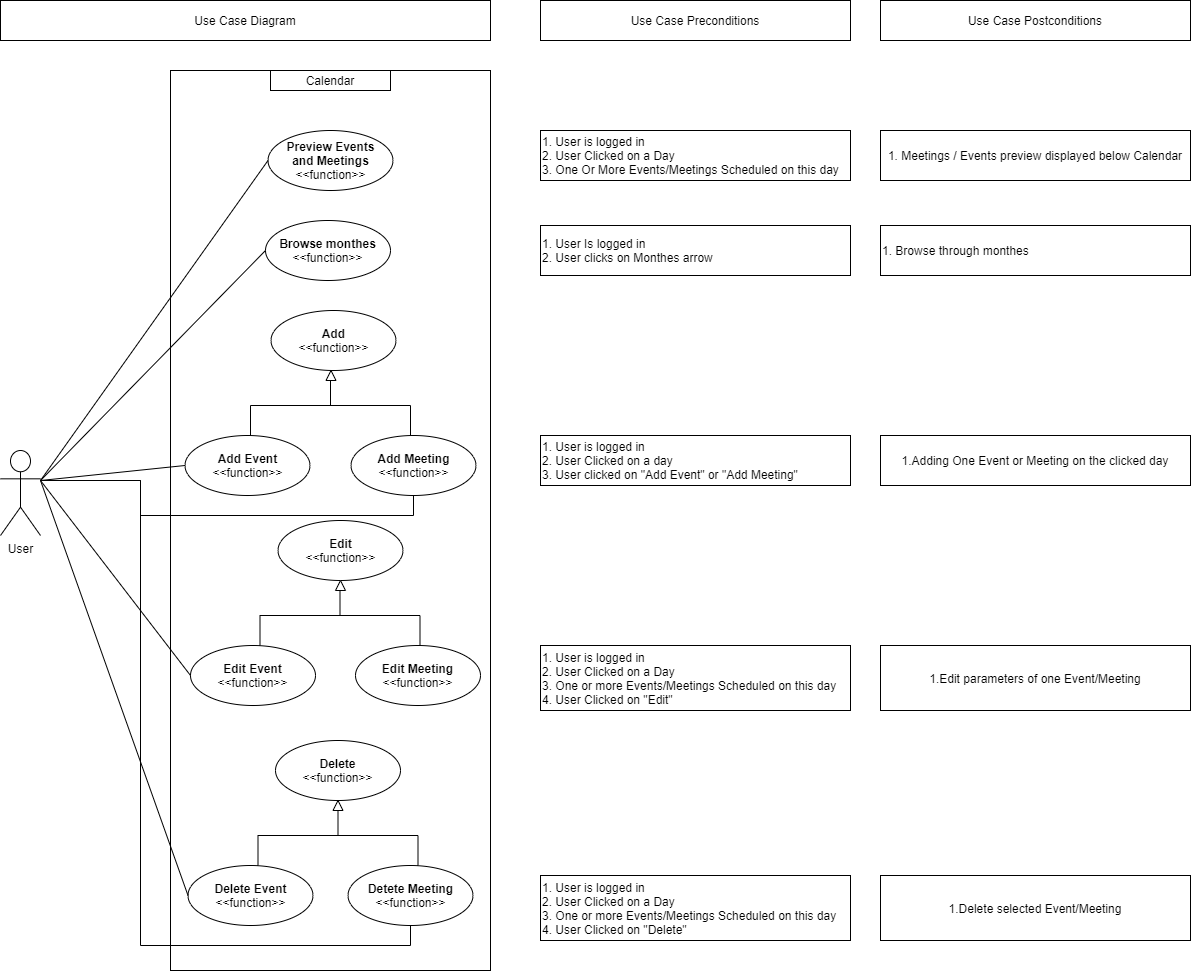

The diagram above was exported from draw.io. Its source (the exported page's mxGraphModel, read from the mxfile embedded in the PNG):
<mxGraphModel dx="2249" dy="794" grid="1" gridSize="10" guides="1" tooltips="1" connect="1" arrows="1" fold="1" page="1" pageScale="1" pageWidth="827" pageHeight="1169" math="0" shadow="0">
  <root>
    <mxCell id="0" />
    <mxCell id="1" parent="0" />
    <mxCell id="P-A06j10C7rjCYXn35tL-1" value="Use Case Diagram" style="rounded=0;whiteSpace=wrap;html=1;" parent="1" vertex="1">
      <mxGeometry x="-40" y="50" width="490" height="40" as="geometry" />
    </mxCell>
    <mxCell id="P-A06j10C7rjCYXn35tL-4" value="User" style="shape=umlActor;verticalLabelPosition=bottom;verticalAlign=top;html=1;outlineConnect=0;" parent="1" vertex="1">
      <mxGeometry x="-40" y="500" width="40" height="85" as="geometry" />
    </mxCell>
    <mxCell id="P-A06j10C7rjCYXn35tL-5" value="" style="rounded=0;whiteSpace=wrap;html=1;" parent="1" vertex="1">
      <mxGeometry x="130" y="120" width="320" height="900" as="geometry" />
    </mxCell>
    <mxCell id="P-A06j10C7rjCYXn35tL-16" value="&lt;b&gt;Preview Events&lt;br&gt;and Meetings&lt;br&gt;&lt;/b&gt;&amp;lt;&amp;lt;function&amp;gt;&amp;gt;" style="ellipse;whiteSpace=wrap;html=1;" parent="1" vertex="1">
      <mxGeometry x="227.5" y="180" width="125" height="60" as="geometry" />
    </mxCell>
    <mxCell id="P-A06j10C7rjCYXn35tL-18" value="&lt;b&gt;Browse monthes&lt;br&gt;&lt;/b&gt;&amp;lt;&amp;lt;function&amp;gt;&amp;gt;" style="ellipse;whiteSpace=wrap;html=1;" parent="1" vertex="1">
      <mxGeometry x="225" y="270" width="125" height="60" as="geometry" />
    </mxCell>
    <mxCell id="P-A06j10C7rjCYXn35tL-19" value="&lt;b&gt;Add Event&lt;br&gt;&lt;/b&gt;&amp;lt;&amp;lt;function&amp;gt;&amp;gt;" style="ellipse;whiteSpace=wrap;html=1;" parent="1" vertex="1">
      <mxGeometry x="144.5" y="485" width="125" height="60" as="geometry" />
    </mxCell>
    <mxCell id="P-A06j10C7rjCYXn35tL-20" value="&lt;b&gt;Delete Event&lt;br&gt;&lt;/b&gt;&amp;lt;&amp;lt;function&amp;gt;&amp;gt;" style="ellipse;whiteSpace=wrap;html=1;" parent="1" vertex="1">
      <mxGeometry x="147.5" y="915" width="125" height="60" as="geometry" />
    </mxCell>
    <mxCell id="P-A06j10C7rjCYXn35tL-21" value="&lt;b&gt;Edit Event&lt;br&gt;&lt;/b&gt;&amp;lt;&amp;lt;function&amp;gt;&amp;gt;" style="ellipse;whiteSpace=wrap;html=1;" parent="1" vertex="1">
      <mxGeometry x="150" y="695" width="125" height="60" as="geometry" />
    </mxCell>
    <mxCell id="P-A06j10C7rjCYXn35tL-22" value="&lt;b&gt;Add Meeting&lt;br&gt;&lt;/b&gt;&amp;lt;&amp;lt;function&amp;gt;&amp;gt;" style="ellipse;whiteSpace=wrap;html=1;" parent="1" vertex="1">
      <mxGeometry x="310.5" y="485" width="125" height="60" as="geometry" />
    </mxCell>
    <mxCell id="P-A06j10C7rjCYXn35tL-23" value="&lt;b&gt;Detete Meeting&lt;br&gt;&lt;/b&gt;&amp;lt;&amp;lt;function&amp;gt;&amp;gt;" style="ellipse;whiteSpace=wrap;html=1;" parent="1" vertex="1">
      <mxGeometry x="307.5" y="915" width="125" height="60" as="geometry" />
    </mxCell>
    <mxCell id="P-A06j10C7rjCYXn35tL-24" value="&lt;b&gt;Edit Meeting&lt;br&gt;&lt;/b&gt;&amp;lt;&amp;lt;function&amp;gt;&amp;gt;" style="ellipse;whiteSpace=wrap;html=1;" parent="1" vertex="1">
      <mxGeometry x="315" y="695" width="125" height="60" as="geometry" />
    </mxCell>
    <mxCell id="P-A06j10C7rjCYXn35tL-25" value="Calendar" style="rounded=0;whiteSpace=wrap;html=1;" parent="1" vertex="1">
      <mxGeometry x="230" y="120" width="120" height="20" as="geometry" />
    </mxCell>
    <mxCell id="P-A06j10C7rjCYXn35tL-27" value="Use Case Preconditions" style="rounded=0;whiteSpace=wrap;html=1;" parent="1" vertex="1">
      <mxGeometry x="500" y="50" width="310" height="40" as="geometry" />
    </mxCell>
    <mxCell id="P-A06j10C7rjCYXn35tL-28" value="Use Case Postconditions" style="rounded=0;whiteSpace=wrap;html=1;" parent="1" vertex="1">
      <mxGeometry x="840" y="50" width="310" height="40" as="geometry" />
    </mxCell>
    <mxCell id="P-A06j10C7rjCYXn35tL-30" value="&lt;b&gt;Add&lt;br&gt;&lt;/b&gt;&amp;lt;&amp;lt;function&amp;gt;&amp;gt;" style="ellipse;whiteSpace=wrap;html=1;" parent="1" vertex="1">
      <mxGeometry x="230.5" y="360" width="125" height="60" as="geometry" />
    </mxCell>
    <mxCell id="P-A06j10C7rjCYXn35tL-31" value="&lt;b&gt;Edit&lt;br&gt;&lt;/b&gt;&amp;lt;&amp;lt;function&amp;gt;&amp;gt;" style="ellipse;whiteSpace=wrap;html=1;" parent="1" vertex="1">
      <mxGeometry x="237.5" y="570" width="125" height="60" as="geometry" />
    </mxCell>
    <mxCell id="P-A06j10C7rjCYXn35tL-32" value="&lt;b&gt;Delete&lt;br&gt;&lt;/b&gt;&amp;lt;&amp;lt;function&amp;gt;&amp;gt;" style="ellipse;whiteSpace=wrap;html=1;" parent="1" vertex="1">
      <mxGeometry x="235" y="790" width="125" height="60" as="geometry" />
    </mxCell>
    <mxCell id="P-A06j10C7rjCYXn35tL-36" value="" style="endArrow=none;html=1;" parent="1" edge="1">
      <mxGeometry width="50" height="50" relative="1" as="geometry">
        <mxPoint x="217.5" y="915" as="sourcePoint" />
        <mxPoint x="217.5" y="885" as="targetPoint" />
      </mxGeometry>
    </mxCell>
    <mxCell id="P-A06j10C7rjCYXn35tL-39" value="" style="endArrow=none;html=1;" parent="1" edge="1">
      <mxGeometry width="50" height="50" relative="1" as="geometry">
        <mxPoint x="217.5" y="885" as="sourcePoint" />
        <mxPoint x="377.5" y="885" as="targetPoint" />
      </mxGeometry>
    </mxCell>
    <mxCell id="P-A06j10C7rjCYXn35tL-40" value="" style="endArrow=none;html=1;" parent="1" edge="1">
      <mxGeometry width="50" height="50" relative="1" as="geometry">
        <mxPoint x="377.5" y="915" as="sourcePoint" />
        <mxPoint x="377.5" y="885" as="targetPoint" />
      </mxGeometry>
    </mxCell>
    <mxCell id="P-A06j10C7rjCYXn35tL-41" value="" style="endArrow=none;html=1;" parent="1" source="P-A06j10C7rjCYXn35tL-43" edge="1">
      <mxGeometry width="50" height="50" relative="1" as="geometry">
        <mxPoint x="297.5" y="885" as="sourcePoint" />
        <mxPoint x="297.5" y="855" as="targetPoint" />
      </mxGeometry>
    </mxCell>
    <mxCell id="P-A06j10C7rjCYXn35tL-43" value="" style="triangle;whiteSpace=wrap;html=1;rotation=-90;" parent="1" vertex="1">
      <mxGeometry x="292.5" y="850" width="10" height="10" as="geometry" />
    </mxCell>
    <mxCell id="P-A06j10C7rjCYXn35tL-44" value="" style="endArrow=none;html=1;" parent="1" target="P-A06j10C7rjCYXn35tL-43" edge="1">
      <mxGeometry width="50" height="50" relative="1" as="geometry">
        <mxPoint x="297.5" y="885" as="sourcePoint" />
        <mxPoint x="297.5" y="855" as="targetPoint" />
      </mxGeometry>
    </mxCell>
    <mxCell id="P-A06j10C7rjCYXn35tL-47" value="" style="endArrow=none;html=1;" parent="1" edge="1">
      <mxGeometry width="50" height="50" relative="1" as="geometry">
        <mxPoint x="219.5" y="695" as="sourcePoint" />
        <mxPoint x="219.5" y="665" as="targetPoint" />
      </mxGeometry>
    </mxCell>
    <mxCell id="P-A06j10C7rjCYXn35tL-48" value="" style="endArrow=none;html=1;" parent="1" edge="1">
      <mxGeometry width="50" height="50" relative="1" as="geometry">
        <mxPoint x="219.5" y="665" as="sourcePoint" />
        <mxPoint x="379.5" y="665" as="targetPoint" />
      </mxGeometry>
    </mxCell>
    <mxCell id="P-A06j10C7rjCYXn35tL-49" value="" style="endArrow=none;html=1;" parent="1" edge="1">
      <mxGeometry width="50" height="50" relative="1" as="geometry">
        <mxPoint x="379.5" y="695" as="sourcePoint" />
        <mxPoint x="379.5" y="665" as="targetPoint" />
      </mxGeometry>
    </mxCell>
    <mxCell id="P-A06j10C7rjCYXn35tL-50" value="" style="endArrow=none;html=1;" parent="1" edge="1">
      <mxGeometry width="50" height="50" relative="1" as="geometry">
        <mxPoint x="299.5" y="635" as="sourcePoint" />
        <mxPoint x="299.5" y="635" as="targetPoint" />
      </mxGeometry>
    </mxCell>
    <mxCell id="P-A06j10C7rjCYXn35tL-51" value="" style="endArrow=none;html=1;" parent="1" edge="1">
      <mxGeometry width="50" height="50" relative="1" as="geometry">
        <mxPoint x="299.5" y="665" as="sourcePoint" />
        <mxPoint x="299.5" y="640" as="targetPoint" />
      </mxGeometry>
    </mxCell>
    <mxCell id="P-A06j10C7rjCYXn35tL-52" value="" style="triangle;whiteSpace=wrap;html=1;rotation=-90;" parent="1" vertex="1">
      <mxGeometry x="295" y="630" width="10" height="10" as="geometry" />
    </mxCell>
    <mxCell id="P-A06j10C7rjCYXn35tL-53" value="" style="endArrow=none;html=1;" parent="1" edge="1">
      <mxGeometry width="50" height="50" relative="1" as="geometry">
        <mxPoint x="210" y="485" as="sourcePoint" />
        <mxPoint x="210" y="455" as="targetPoint" />
      </mxGeometry>
    </mxCell>
    <mxCell id="P-A06j10C7rjCYXn35tL-54" value="" style="endArrow=none;html=1;" parent="1" edge="1">
      <mxGeometry width="50" height="50" relative="1" as="geometry">
        <mxPoint x="210" y="455" as="sourcePoint" />
        <mxPoint x="370" y="455" as="targetPoint" />
      </mxGeometry>
    </mxCell>
    <mxCell id="P-A06j10C7rjCYXn35tL-55" value="" style="endArrow=none;html=1;" parent="1" edge="1">
      <mxGeometry width="50" height="50" relative="1" as="geometry">
        <mxPoint x="370" y="485" as="sourcePoint" />
        <mxPoint x="370" y="455" as="targetPoint" />
      </mxGeometry>
    </mxCell>
    <mxCell id="P-A06j10C7rjCYXn35tL-56" value="" style="endArrow=none;html=1;" parent="1" edge="1">
      <mxGeometry width="50" height="50" relative="1" as="geometry">
        <mxPoint x="290" y="425" as="sourcePoint" />
        <mxPoint x="290" y="425" as="targetPoint" />
      </mxGeometry>
    </mxCell>
    <mxCell id="P-A06j10C7rjCYXn35tL-57" value="" style="endArrow=none;html=1;" parent="1" edge="1">
      <mxGeometry width="50" height="50" relative="1" as="geometry">
        <mxPoint x="290" y="455" as="sourcePoint" />
        <mxPoint x="290" y="430" as="targetPoint" />
      </mxGeometry>
    </mxCell>
    <mxCell id="P-A06j10C7rjCYXn35tL-58" value="" style="triangle;whiteSpace=wrap;html=1;rotation=-90;" parent="1" vertex="1">
      <mxGeometry x="285.5" y="420" width="10" height="10" as="geometry" />
    </mxCell>
    <mxCell id="P-A06j10C7rjCYXn35tL-59" value="&lt;div&gt;&lt;span&gt;1. User is logged in&lt;/span&gt;&lt;/div&gt;&lt;div&gt;&lt;span&gt;2. User Clicked on a Day&lt;/span&gt;&lt;/div&gt;&lt;div&gt;&lt;span&gt;3. One Or More Events/Meetings Scheduled on this day&lt;/span&gt;&lt;/div&gt;" style="rounded=0;whiteSpace=wrap;html=1;align=left;" parent="1" vertex="1">
      <mxGeometry x="500" y="180" width="310" height="50" as="geometry" />
    </mxCell>
    <mxCell id="P-A06j10C7rjCYXn35tL-60" value="&lt;div style=&quot;text-align: left&quot;&gt;1. Meetings / Events preview displayed below Calendar&lt;/div&gt;" style="rounded=0;whiteSpace=wrap;html=1;" parent="1" vertex="1">
      <mxGeometry x="840" y="180" width="310" height="50" as="geometry" />
    </mxCell>
    <mxCell id="P-A06j10C7rjCYXn35tL-61" value="&lt;div&gt;1. User Is logged in&lt;/div&gt;&lt;div&gt;2. User clicks on Monthes arrow&lt;/div&gt;" style="rounded=0;whiteSpace=wrap;html=1;align=left;" parent="1" vertex="1">
      <mxGeometry x="500" y="275" width="310" height="50" as="geometry" />
    </mxCell>
    <mxCell id="P-A06j10C7rjCYXn35tL-62" value="&lt;div style=&quot;&quot;&gt;1. Browse through monthes&lt;/div&gt;" style="rounded=0;whiteSpace=wrap;html=1;align=left;" parent="1" vertex="1">
      <mxGeometry x="840" y="275" width="310" height="50" as="geometry" />
    </mxCell>
    <mxCell id="9ldk-bauMZPfxAGKu9Ck-6" value="&lt;div&gt;1. User is logged in&lt;/div&gt;&lt;div&gt;2. User Clicked on a day&lt;/div&gt;&lt;div&gt;3. User clicked on &quot;Add Event&quot; or &quot;Add Meeting&quot;&lt;/div&gt;" style="rounded=0;whiteSpace=wrap;html=1;align=left;" parent="1" vertex="1">
      <mxGeometry x="500" y="485" width="310" height="50" as="geometry" />
    </mxCell>
    <mxCell id="9ldk-bauMZPfxAGKu9Ck-7" value="&lt;div&gt;1. User is logged in&lt;/div&gt;&lt;div&gt;2. User Clicked on a Day&lt;/div&gt;&lt;div&gt;3. One or more Events/Meetings Scheduled on this day&lt;/div&gt;&lt;div&gt;4. User Clicked on &quot;Edit&quot;&lt;/div&gt;" style="rounded=0;whiteSpace=wrap;html=1;align=left;" parent="1" vertex="1">
      <mxGeometry x="500" y="695" width="310" height="65" as="geometry" />
    </mxCell>
    <mxCell id="9ldk-bauMZPfxAGKu9Ck-8" value="&lt;div style=&quot;text-align: left&quot;&gt;1.Edit parameters of one Event/Meeting&lt;/div&gt;" style="rounded=0;whiteSpace=wrap;html=1;" parent="1" vertex="1">
      <mxGeometry x="840" y="695" width="310" height="65" as="geometry" />
    </mxCell>
    <mxCell id="9ldk-bauMZPfxAGKu9Ck-9" value="&lt;div style=&quot;text-align: left&quot;&gt;1.Adding One Event or Meeting on the clicked day&lt;/div&gt;" style="rounded=0;whiteSpace=wrap;html=1;" parent="1" vertex="1">
      <mxGeometry x="840" y="485" width="310" height="50" as="geometry" />
    </mxCell>
    <mxCell id="9ldk-bauMZPfxAGKu9Ck-10" value="&lt;div&gt;1. User is logged in&lt;/div&gt;&lt;div&gt;2. User Clicked on a Day&lt;/div&gt;&lt;div&gt;3. One or more Events/Meetings Scheduled on this day&lt;/div&gt;&lt;div&gt;4. User Clicked on &quot;Delete&quot;&lt;/div&gt;" style="rounded=0;whiteSpace=wrap;html=1;align=left;" parent="1" vertex="1">
      <mxGeometry x="500" y="925" width="310" height="65" as="geometry" />
    </mxCell>
    <mxCell id="9ldk-bauMZPfxAGKu9Ck-11" value="&lt;div style=&quot;text-align: left&quot;&gt;1.Delete selected Event/Meeting&lt;/div&gt;" style="rounded=0;whiteSpace=wrap;html=1;" parent="1" vertex="1">
      <mxGeometry x="840" y="925" width="310" height="65" as="geometry" />
    </mxCell>
    <mxCell id="twXTk066SOm_I85QOYFN-15" value="" style="endArrow=none;html=1;entryX=0;entryY=0.5;entryDx=0;entryDy=0;" edge="1" parent="1" target="P-A06j10C7rjCYXn35tL-16">
      <mxGeometry width="50" height="50" relative="1" as="geometry">
        <mxPoint y="530" as="sourcePoint" />
        <mxPoint x="50" y="480" as="targetPoint" />
      </mxGeometry>
    </mxCell>
    <mxCell id="twXTk066SOm_I85QOYFN-16" value="" style="endArrow=none;html=1;entryX=0;entryY=0.5;entryDx=0;entryDy=0;" edge="1" parent="1" target="P-A06j10C7rjCYXn35tL-18">
      <mxGeometry width="50" height="50" relative="1" as="geometry">
        <mxPoint y="530" as="sourcePoint" />
        <mxPoint x="50" y="480" as="targetPoint" />
      </mxGeometry>
    </mxCell>
    <mxCell id="twXTk066SOm_I85QOYFN-17" value="" style="endArrow=none;html=1;entryX=0;entryY=0.5;entryDx=0;entryDy=0;" edge="1" parent="1" target="P-A06j10C7rjCYXn35tL-19">
      <mxGeometry width="50" height="50" relative="1" as="geometry">
        <mxPoint y="530" as="sourcePoint" />
        <mxPoint x="50" y="480" as="targetPoint" />
      </mxGeometry>
    </mxCell>
    <mxCell id="twXTk066SOm_I85QOYFN-18" value="" style="endArrow=none;html=1;entryX=0;entryY=0.5;entryDx=0;entryDy=0;" edge="1" parent="1" target="P-A06j10C7rjCYXn35tL-21">
      <mxGeometry width="50" height="50" relative="1" as="geometry">
        <mxPoint y="530" as="sourcePoint" />
        <mxPoint x="50" y="480" as="targetPoint" />
      </mxGeometry>
    </mxCell>
    <mxCell id="twXTk066SOm_I85QOYFN-19" value="" style="endArrow=none;html=1;entryX=0;entryY=0.5;entryDx=0;entryDy=0;" edge="1" parent="1" target="P-A06j10C7rjCYXn35tL-20">
      <mxGeometry width="50" height="50" relative="1" as="geometry">
        <mxPoint y="530" as="sourcePoint" />
        <mxPoint x="50" y="480" as="targetPoint" />
      </mxGeometry>
    </mxCell>
    <mxCell id="twXTk066SOm_I85QOYFN-20" style="edgeStyle=orthogonalEdgeStyle;rounded=0;orthogonalLoop=1;jettySize=auto;html=1;entryX=0.5;entryY=1;entryDx=0;entryDy=0;endArrow=none;endFill=0;" edge="1" parent="1" target="P-A06j10C7rjCYXn35tL-22">
      <mxGeometry relative="1" as="geometry">
        <mxPoint y="530" as="sourcePoint" />
        <Array as="points">
          <mxPoint x="100" y="530" />
          <mxPoint x="100" y="565" />
          <mxPoint x="373" y="565" />
        </Array>
      </mxGeometry>
    </mxCell>
    <mxCell id="twXTk066SOm_I85QOYFN-21" style="edgeStyle=orthogonalEdgeStyle;rounded=0;orthogonalLoop=1;jettySize=auto;html=1;entryX=0.5;entryY=1;entryDx=0;entryDy=0;endArrow=none;endFill=0;" edge="1" parent="1" source="P-A06j10C7rjCYXn35tL-4" target="P-A06j10C7rjCYXn35tL-23">
      <mxGeometry relative="1" as="geometry">
        <Array as="points">
          <mxPoint x="100" y="530" />
          <mxPoint x="100" y="995" />
          <mxPoint x="370" y="995" />
        </Array>
      </mxGeometry>
    </mxCell>
  </root>
</mxGraphModel>